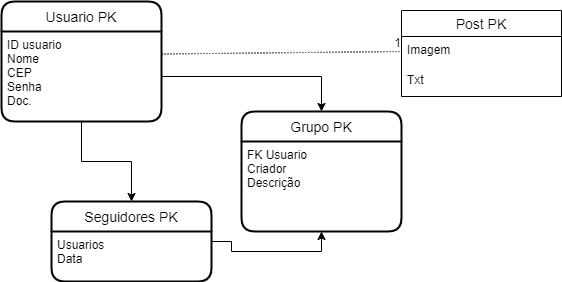

The diagram above was exported from draw.io. Its source (the exported page's mxGraphModel, read from the mxfile embedded in the PNG):
<mxGraphModel dx="976" dy="587" grid="1" gridSize="10" guides="1" tooltips="1" connect="1" arrows="1" fold="1" page="1" pageScale="1" pageWidth="827" pageHeight="1169" math="0" shadow="0">
  <root>
    <mxCell id="0" />
    <mxCell id="1" parent="0" />
    <mxCell id="mI0nMNJ46E6QX-BhrqW5-14" value="Usuario PK" style="swimlane;childLayout=stackLayout;horizontal=1;startSize=30;horizontalStack=0;rounded=1;fontSize=14;fontStyle=0;strokeWidth=2;resizeParent=0;resizeLast=1;shadow=0;dashed=0;align=center;" parent="1" vertex="1">
      <mxGeometry x="100" y="30" width="160" height="120" as="geometry" />
    </mxCell>
    <mxCell id="mI0nMNJ46E6QX-BhrqW5-15" value="ID usuario&#10;Nome&#10;CEP&#10;Senha&#10;Doc." style="align=left;strokeColor=none;fillColor=none;spacingLeft=4;fontSize=12;verticalAlign=top;resizable=0;rotatable=0;part=1;" parent="mI0nMNJ46E6QX-BhrqW5-14" vertex="1">
      <mxGeometry y="30" width="160" height="90" as="geometry" />
    </mxCell>
    <mxCell id="mI0nMNJ46E6QX-BhrqW5-45" value="Post PK" style="swimlane;fontStyle=0;childLayout=stackLayout;horizontal=1;startSize=26;horizontalStack=0;resizeParent=1;resizeParentMax=0;resizeLast=0;collapsible=1;marginBottom=0;align=center;fontSize=14;" parent="1" vertex="1">
      <mxGeometry x="500" y="39" width="160" height="86" as="geometry" />
    </mxCell>
    <mxCell id="mI0nMNJ46E6QX-BhrqW5-46" value="Imagem" style="text;strokeColor=none;fillColor=none;spacingLeft=4;spacingRight=4;overflow=hidden;rotatable=0;points=[[0,0.5],[1,0.5]];portConstraint=eastwest;fontSize=12;" parent="mI0nMNJ46E6QX-BhrqW5-45" vertex="1">
      <mxGeometry y="26" width="160" height="30" as="geometry" />
    </mxCell>
    <mxCell id="mI0nMNJ46E6QX-BhrqW5-47" value="Txt" style="text;strokeColor=none;fillColor=none;spacingLeft=4;spacingRight=4;overflow=hidden;rotatable=0;points=[[0,0.5],[1,0.5]];portConstraint=eastwest;fontSize=12;" parent="mI0nMNJ46E6QX-BhrqW5-45" vertex="1">
      <mxGeometry y="56" width="160" height="30" as="geometry" />
    </mxCell>
    <mxCell id="mI0nMNJ46E6QX-BhrqW5-59" style="edgeStyle=orthogonalEdgeStyle;rounded=0;orthogonalLoop=1;jettySize=auto;html=1;entryX=0.5;entryY=1;entryDx=0;entryDy=0;" parent="1" source="mI0nMNJ46E6QX-BhrqW5-50" target="mI0nMNJ46E6QX-BhrqW5-57" edge="1">
      <mxGeometry relative="1" as="geometry" />
    </mxCell>
    <mxCell id="mI0nMNJ46E6QX-BhrqW5-50" value="Seguidores PK" style="swimlane;childLayout=stackLayout;horizontal=1;startSize=30;horizontalStack=0;rounded=1;fontSize=14;fontStyle=0;strokeWidth=2;resizeParent=0;resizeLast=1;shadow=0;dashed=0;align=center;" parent="1" vertex="1">
      <mxGeometry x="150" y="230" width="160" height="80" as="geometry" />
    </mxCell>
    <mxCell id="mI0nMNJ46E6QX-BhrqW5-51" value="Usuarios&#10;Data" style="align=left;strokeColor=none;fillColor=none;spacingLeft=4;fontSize=12;verticalAlign=top;resizable=0;rotatable=0;part=1;" parent="mI0nMNJ46E6QX-BhrqW5-50" vertex="1">
      <mxGeometry y="30" width="160" height="50" as="geometry" />
    </mxCell>
    <mxCell id="mI0nMNJ46E6QX-BhrqW5-56" value="Grupo PK" style="swimlane;childLayout=stackLayout;horizontal=1;startSize=30;horizontalStack=0;rounded=1;fontSize=14;fontStyle=0;strokeWidth=2;resizeParent=0;resizeLast=1;shadow=0;dashed=0;align=center;" parent="1" vertex="1">
      <mxGeometry x="340" y="140" width="160" height="120" as="geometry" />
    </mxCell>
    <mxCell id="mI0nMNJ46E6QX-BhrqW5-57" value="FK Usuario&#10;Criador&#10;Descrição" style="align=left;strokeColor=none;fillColor=none;spacingLeft=4;fontSize=12;verticalAlign=top;resizable=0;rotatable=0;part=1;" parent="mI0nMNJ46E6QX-BhrqW5-56" vertex="1">
      <mxGeometry y="30" width="160" height="90" as="geometry" />
    </mxCell>
    <mxCell id="mI0nMNJ46E6QX-BhrqW5-58" style="edgeStyle=orthogonalEdgeStyle;rounded=0;orthogonalLoop=1;jettySize=auto;html=1;entryX=0.5;entryY=0;entryDx=0;entryDy=0;" parent="1" source="mI0nMNJ46E6QX-BhrqW5-15" target="mI0nMNJ46E6QX-BhrqW5-50" edge="1">
      <mxGeometry relative="1" as="geometry" />
    </mxCell>
    <mxCell id="mI0nMNJ46E6QX-BhrqW5-60" style="edgeStyle=orthogonalEdgeStyle;rounded=0;orthogonalLoop=1;jettySize=auto;html=1;entryX=0.5;entryY=0;entryDx=0;entryDy=0;" parent="1" source="mI0nMNJ46E6QX-BhrqW5-15" target="mI0nMNJ46E6QX-BhrqW5-56" edge="1">
      <mxGeometry relative="1" as="geometry" />
    </mxCell>
    <mxCell id="mI0nMNJ46E6QX-BhrqW5-61" value="" style="endArrow=none;html=1;rounded=0;dashed=1;dashPattern=1 2;entryX=0;entryY=0.5;entryDx=0;entryDy=0;" parent="1" target="mI0nMNJ46E6QX-BhrqW5-46" edge="1">
      <mxGeometry relative="1" as="geometry">
        <mxPoint x="260" y="82.5" as="sourcePoint" />
        <mxPoint x="420" y="82.5" as="targetPoint" />
      </mxGeometry>
    </mxCell>
    <mxCell id="mI0nMNJ46E6QX-BhrqW5-62" value="1" style="resizable=0;html=1;align=right;verticalAlign=bottom;" parent="mI0nMNJ46E6QX-BhrqW5-61" connectable="0" vertex="1">
      <mxGeometry x="1" relative="1" as="geometry" />
    </mxCell>
  </root>
</mxGraphModel>